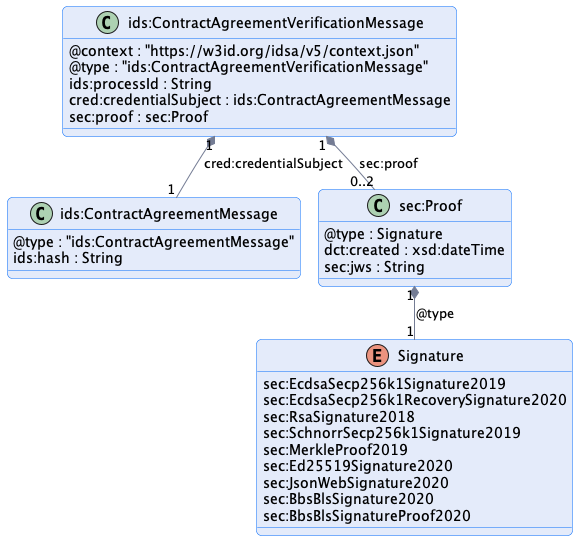

The diagram above was rendered by PlantUML. Its source (embedded in the PNG):
@startuml "contract-agreement-verification-message"
!pragma layout smetana

!include ../../diagrams/diagram.styles.puml

hide empty description


class "ids:ContractAgreementVerificationMessage" {
    @context : "https://w3id.org/idsa/v5/context.json"
    @type : "ids:ContractAgreementVerificationMessage"
    ids:processId : String
    cred:credentialSubject : ids:ContractAgreementMessage
    sec:proof : sec:Proof
}

class ids:ContractAgreementMessage {
    @type : "ids:ContractAgreementMessage"
    ids:hash : String
}

class sec:Proof {
    @type : Signature
    dct:created : xsd:dateTime
    sec:jws : String
}

enum Signature {
    sec:EcdsaSecp256k1Signature2019
    sec:EcdsaSecp256k1RecoverySignature2020
    sec:RsaSignature2018
    sec:SchnorrSecp256k1Signature2019
    sec:MerkleProof2019
    sec:Ed25519Signature2020
    sec:JsonWebSignature2020
    sec:BbsBlsSignature2020
    sec:BbsBlsSignatureProof2020
}

"ids:ContractAgreementVerificationMessage" "1" *-- "1" "ids:ContractAgreementMessage" : "cred:credentialSubject"
"ids:ContractAgreementVerificationMessage" "1" *-- "0..2" "sec:Proof" : "sec:proof"
"sec:Proof" "1" *-- "1" Signature : @type

@enduml